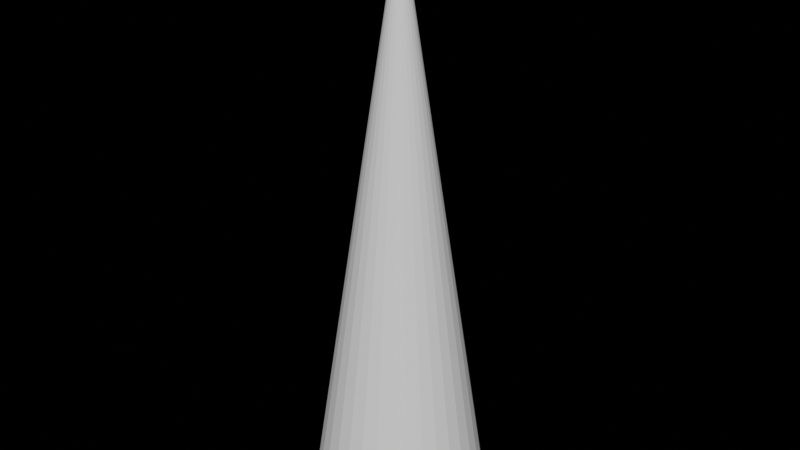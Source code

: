 # Source: cone.blend  (saved by Blender 4.0.36; exported with 4.5.12 LTS)
import bpy
from mathutils import Matrix  # noqa: F401  (used for matrix-valued properties, if any)

bpy.ops.wm.read_factory_settings(use_empty=True)
scene = bpy.context.scene
scene.name = 'Scene'

# ---- collections
col_collection = bpy.data.collections.new('Collection'); scene.collection.children.link(col_collection)

# ---- node groups
ng_auto_smooth = bpy.data.node_groups.new('Auto Smooth', 'GeometryNodeTree')
_s = ng_auto_smooth.interface.new_socket(name='Geometry', in_out='OUTPUT', socket_type='NodeSocketGeometry')
_s = ng_auto_smooth.interface.new_socket(name='Geometry', in_out='INPUT', socket_type='NodeSocketGeometry')
_s = ng_auto_smooth.interface.new_socket(name='Angle', in_out='INPUT', socket_type='NodeSocketFloat')
_s.subtype = 'ANGLE'
_s.min_value = 0.0
_s.max_value = 3.142
ng_auto_smooth.is_modifier = True
_N = ng_auto_smooth.nodes; _L = ng_auto_smooth.links
n0 = _N.new('NodeGroupOutput'); n0.name = 'Group Output'; n0.location = (480, -100)
n1 = _N.new('NodeGroupInput'); n1.name = 'Group Input'; n1.location = (-420, -300)
n2 = _N.new('NodeGroupInput'); n2.name = 'Group Input.001'; n2.location = (-60, -100)
n3 = _N.new('GeometryNodeSetShadeSmooth'); n3.name = 'Set Shade Smooth'; n3.location = (120, -100)
n3.domain = 'EDGE'
n4 = _N.new('GeometryNodeSetShadeSmooth'); n4.name = 'Set Shade Smooth.001'; n4.location = (300, -100)
n5 = _N.new('GeometryNodeInputMeshEdgeAngle'); n5.name = 'Edge Angle'; n5.location = (-420, -220)
n6 = _N.new('GeometryNodeInputEdgeSmooth'); n6.name = 'Is Edge Smooth'; n6.location = (-60, -160)
n7 = _N.new('GeometryNodeInputShadeSmooth'); n7.name = 'Is Face Smooth'; n7.location = (-240, -340)
n8 = _N.new('FunctionNodeBooleanMath'); n8.name = 'Boolean Math'; n8.location = (-60, -220)
n9 = _N.new('FunctionNodeCompare'); n9.name = 'Compare'; n9.location = (-240, -180)
n9.operation = 'LESS_EQUAL'
_L.new(n5.outputs[0], n9.inputs[0])
_L.new(n4.outputs[0], n0.inputs[0])
_L.new(n1.outputs[1], n9.inputs[1])
_L.new(n9.outputs[0], n8.inputs[0])
_L.new(n7.outputs[0], n8.inputs[1])
_L.new(n2.outputs[0], n3.inputs[0])
_L.new(n6.outputs[0], n3.inputs[1])
_L.new(n3.outputs[0], n4.inputs[0])
_L.new(n8.outputs[0], n3.inputs[2])
n0.is_active_output = True

# ---- world
world_world = bpy.data.worlds.new('World'); scene.world = world_world
world_world.use_nodes = True; world_world.node_tree.nodes.clear()
_N = world_world.node_tree.nodes; _L = world_world.node_tree.links
n0 = _N.new('ShaderNodeOutputWorld'); n0.name = 'World Output'; n0.location = (300, 300)
n1 = _N.new('ShaderNodeBackground'); n1.name = 'Background'; n1.location = (10, 300)
n1.inputs[0].default_value = (0.0, 0.0, 0.0, 1.0)
_L.new(n1.outputs[0], n0.inputs[0])
n0.is_active_output = True
world_world.color = (0.05088, 0.05088, 0.05088)
world_world.use_sun_shadow = False
world_world.sun_shadow_jitter_overblur = 0.0

# ---- meshes
me_cone = bpy.data.meshes.new('Cone')
me_cone.from_pydata([(0.0, 1.818, -12.08), (0.3546, 1.783, -12.08), (0.6956, 1.679, -12.08), (1.01, 1.511, -12.08), (1.285, 1.285, -12.08), (1.511, 1.01, -12.08), (1.679, 0.6956, -12.08), (1.783, 0.3546, -12.08), (1.818, 0.0, -12.08), (1.783, -0.3546, -12.08), (1.679, -0.6956, -12.08), (1.511, -1.01, -12.08), (1.285, -1.285, -12.08), (1.01, -1.511, -12.08), (0.6956, -1.679, -12.08), (0.3546, -1.783, -12.08), (0.0, -1.818, -12.08), (-0.3546, -1.783, -12.08), (-0.6956, -1.679, -12.08), (-1.01, -1.511, -12.08), (-1.285, -1.285, -12.08), (-1.511, -1.01, -12.08), (-1.679, -0.6956, -12.08), (-1.783, -0.3546, -12.08), (-1.818, 0.0, -12.08), (-1.783, 0.3546, -12.08), (-1.679, 0.6956, -12.08), (-1.511, 1.01, -12.08), (-1.285, 1.285, -12.08), (-1.01, 1.511, -12.08), (-0.6956, 1.679, -12.08), (-0.3546, 1.783, -12.08), (0.0, 0.0, 0.0)], [], [(0, 32, 1), (1, 32, 2), (2, 32, 3), (3, 32, 4), (4, 32, 5), (5, 32, 6), (6, 32, 7), (7, 32, 8), (8, 32, 9), (9, 32, 10), (10, 32, 11), (11, 32, 12), (12, 32, 13), (13, 32, 14), (14, 32, 15), (15, 32, 16), (16, 32, 17), (17, 32, 18), (18, 32, 19), (19, 32, 20), (20, 32, 21), (21, 32, 22), (22, 32, 23), (23, 32, 24), (24, 32, 25), (25, 32, 26), (26, 32, 27), (27, 32, 28), (28, 32, 29), (29, 32, 30), (0, 1, 2, 3, 4, 5, 6, 7, 8, 9, 10, 11, 12, 13, 14, 15, 16, 17, 18, 19, 20, 21, 22, 23, 24, 25, 26, 27, 28, 29, 30, 31), (30, 32, 31), (31, 32, 0)])
_uv = me_cone.uv_layers.new(name='UVMap')
_uv.uv.foreach_set('vector', [0.25, 0.49, 0.25, 0.25, 0.2968, 0.4854, 0.2968, 0.4854, 0.25, 0.25, 0.3418, 0.4717, 0.3418, 0.4717, 0.25, 0.25, 0.3833, 0.4496, 0.3833, 0.4496, 0.25, 0.25, 0.4197, 0.4197, 0.4197, 0.4197, 0.25, 0.25, 0.4496, 0.3833, 0.4496, 0.3833, 0.25, 0.25, 0.4717, 0.3418, 0.4717, 0.3418, 0.25, 0.25, 0.4854, 0.2968, 0.4854, 0.2968, 0.25, 0.25, 0.49, 0.25, 0.49, 0.25, 0.25, 0.25, 0.4854, 0.2032, 0.4854, 0.2032, 0.25, 0.25, 0.4717, 0.1582, 0.4717, 0.1582, 0.25, 0.25, 0.4496, 0.1167, 0.4496, 0.1167, 0.25, 0.25, 0.4197, 0.08029, 0.4197, 0.08029, 0.25, 0.25, 0.3833, 0.05045, 0.3833, 0.05045, 0.25, 0.25, 0.3418, 0.02827, 0.3418, 0.02827, 0.25, 0.25, 0.2968, 0.01461, 0.2968, 0.01461, 0.25, 0.25, 0.25, 0.01, 0.25, 0.01, 0.25, 0.25, 0.2032, 0.01461, 0.2032, 0.01461, 0.25, 0.25, 0.1582, 0.02827, 0.1582, 0.02827, 0.25, 0.25, 0.1167, 0.05045, 0.1167, 0.05045, 0.25, 0.25, 0.08029, 0.08029, 0.08029, 0.08029, 0.25, 0.25, 0.05045, 0.1167, 0.05045, 0.1167, 0.25, 0.25, 0.02827, 0.1582, 0.02827, 0.1582, 0.25, 0.25, 0.01461, 0.2032, 0.01461, 0.2032, 0.25, 0.25, 0.01, 0.25, 0.01, 0.25, 0.25, 0.25, 0.01461, 0.2968, 0.01461, 0.2968, 0.25, 0.25, 0.02827, 0.3418, 0.02827, 0.3418, 0.25, 0.25, 0.05045, 0.3833, 0.05045, 0.3833, 0.25, 0.25, 0.08029, 0.4197, 0.08029, 0.4197, 0.25, 0.25, 0.1167, 0.4496, 0.1167, 0.4496, 0.25, 0.25, 0.1582, 0.4717, 0.75, 0.49, 0.7968, 0.4854, 0.8418, 0.4717, 0.8833, 0.4496, 0.9197, 0.4197, 0.9496, 0.3833, 0.9717, 0.3418, 0.9854, 0.2968, 0.99, 0.25, 0.9854, 0.2032, 0.9717, 0.1582, 0.9496, 0.1167, 0.9197, 0.08029, 0.8833, 0.05045, 0.8418, 0.02827, 0.7968, 0.01461, 0.75, 0.01, 0.7032, 0.01461, 0.6582, 0.02827, 0.6167, 0.05045, 0.5803, 0.08029, 0.5504, 0.1167, 0.5283, 0.1582, 0.5146, 0.2032, 0.51, 0.25, 0.5146, 0.2968, 0.5283, 0.3418, 0.5504, 0.3833, 0.5803, 0.4197, 0.6167, 0.4496, 0.6582, 0.4717, 0.7032, 0.4854, 0.1582, 0.4717, 0.25, 0.25, 0.2032, 0.4854, 0.2032, 0.4854, 0.25, 0.25, 0.25, 0.49])
me_cone.update()

# ---- objects
ob_cone = bpy.data.objects.new('Cone', me_cone)

# ---- transforms, parenting, visibility, modifiers, constraints
ob_cone.location = (0.0, 0.0, 10.01)
_m = ob_cone.modifiers.new('Auto Smooth', 'NODES')
_m.node_group = ng_auto_smooth
_gi = [s.identifier for s in ng_auto_smooth.interface.items_tree if s.item_type == 'SOCKET' and s.in_out == 'INPUT']
_m[_gi[1]] = 0.5236  # Angle

# ---- collection membership
col_collection.objects.link(ob_cone)

# ---- scene / render settings (as saved in the file)
scene.frame_start = 1; scene.frame_end = 250; scene.frame_set(1)
scene.render.engine = 'BLENDER_EEVEE_NEXT'
scene.render.resolution_x = 2560
scene.render.resolution_y = 1440
scene.render.fps = 30
scene.render.use_motion_blur = True
scene.render.motion_blur_shutter = 0.25
scene.cycles.use_denoising = False
scene.cycles.sampling_pattern = 'TABULATED_SOBOL'
scene.eevee.use_gtao = True
scene.eevee.use_raytracing = True
scene.view_settings.view_transform = 'Filmic'
bpy.context.view_layer.update()

# ---- added for rendering (the .blend has no active camera and no usable light): camera, sun
cam_auto = bpy.data.cameras.new('AutoCamera')
cam_auto.lens = 50.0
cam_auto.sensor_width = 36.0
cam_auto.clip_end = 1000.0
ob_auto_camera = bpy.data.objects.new('AutoCamera', cam_auto)
scene.collection.objects.link(ob_auto_camera)
ob_auto_camera.location = (12.1474, -14.5768, 13.6845)
ob_auto_camera.rotation_euler = (1.09748, -7.21219e-08, 0.694738)
scene.camera = ob_auto_camera
light_auto_sun = bpy.data.lights.new('AutoSun', 'SUN')
light_auto_sun.energy = 3.0
light_auto_sun.angle = 0.0523599
ob_auto_sun = bpy.data.objects.new('AutoSun', light_auto_sun)
scene.collection.objects.link(ob_auto_sun)
ob_auto_sun.rotation_euler = (0.872665, 0.174533, 0.523599)
bpy.context.view_layer.update()
